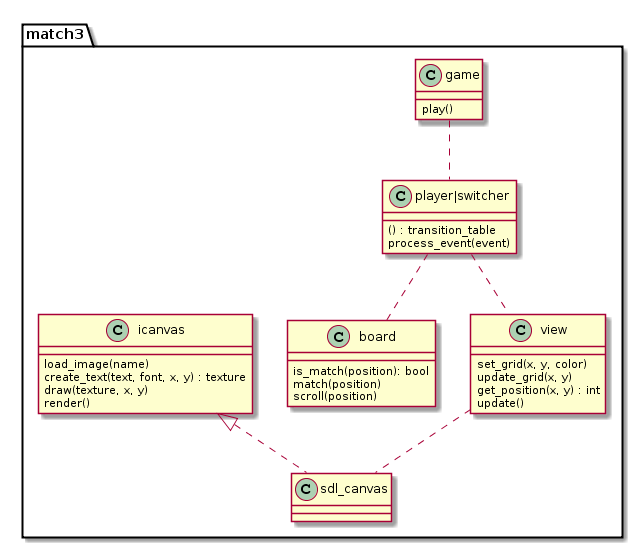

The diagram above was rendered by PlantUML. Its source (embedded in the PNG):
@startuml
package "match3" {

class game {
  play()
}

class icanvas {
  load_image(name)
  create_text(text, font, x, y) : texture
  draw(texture, x, y)
  render()
}

class board {
  is_match(position): bool
  match(position)
  scroll(position)
}

class view {
  set_grid(x, y, color)
  update_grid(x, y)
  get_position(x, y) : int
  update()
}


class "player|switcher" {
  () : transition_table
  process_event(event)
}


game .. "player|switcher"
"player|switcher" .. view
"player|switcher" .. board
view .. sdl_canvas

icanvas <|.. sdl_canvas

}
@enduml